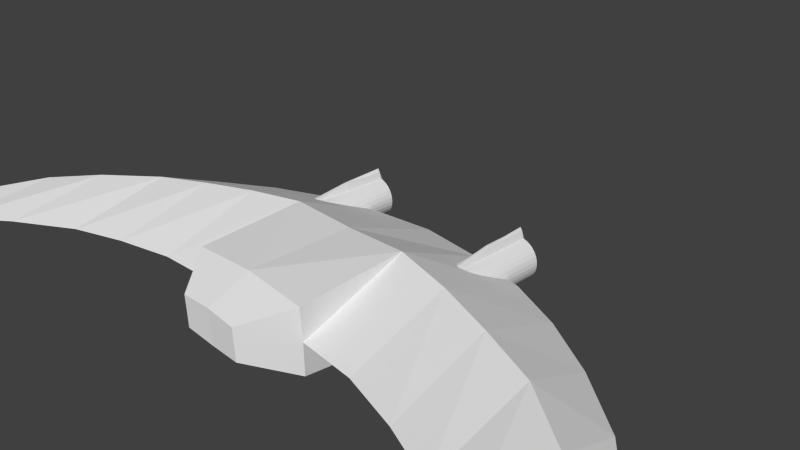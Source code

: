# Source: reaper2.blend  (saved by Blender 2.67.0; exported with 4.5.12 LTS)
import bpy
from mathutils import Matrix  # noqa: F401  (used for matrix-valued properties, if any)

bpy.ops.wm.read_factory_settings(use_empty=True)
scene = bpy.context.scene
scene.name = 'Scene'

# ---- collections
col_collection_1 = bpy.data.collections.new('Collection 1'); scene.collection.children.link(col_collection_1)

# ---- world
world_world = bpy.data.worlds.new('World'); scene.world = world_world
world_world.color = (0.05088, 0.05088, 0.05088)
world_world.use_sun_shadow = False
world_world.sun_shadow_jitter_overblur = 0.0
world_world.cycles.sampling_method = 'MANUAL'
world_world.cycles.sample_map_resolution = 256

# ---- cameras
cam_camera = bpy.data.cameras.new('Camera')
cam_camera.clip_end = 100.0
cam_camera.lens = 35.0
cam_camera.sensor_width = 32.0
cam_camera.sensor_height = 18.0
cam_camera.ortho_scale = 7.314
cam_camera.dof.focus_distance = 0.0
cam_camera.dof.aperture_fstop = 128.0

# ---- meshes
me_cube_001 = bpy.data.meshes.new('Cube.001')
me_cube_001.from_pydata([(6.381, -5.785, 0.0), (0.0, 1.0, 0.0), (0.0, -0.3851, -0.5967), (0.0, -0.3851, 0.5195), (0.9673, 0.8862, 0.0), (0.9673, -1.887, 0.0), (0.9673, -0.4086, -0.6023), (0.9673, -0.4086, 0.5625), (4.833, -1.564, 0.03905), (4.833, -2.144, 0.2425), (4.833, -2.144, -0.2752), (4.833, -3.523, 0.04173), (4.206, -2.987, 0.02482), (4.206, -1.608, -0.3678), (4.206, -1.608, 0.3133), (4.206, -0.7955, 0.02482), (3.402, -0.1413, 0.0), (3.402, -1.059, 0.3603), (3.402, -1.059, -0.4892), (3.402, -2.439, 0.0), (1.806, 0.6978, 0.0), (1.806, -0.5642, 0.4959), (1.806, -0.5642, -0.5903), (1.806, -1.944, 0.0), (2.644, -2.16, 0.0001374), (2.644, -0.7807, -0.567), (2.611, -0.7959, 0.4309), (2.611, 0.3433, 0.0), (5.477, -2.939, 0.0), (5.477, -3.437, 0.1446), (5.477, -3.437, -0.1612), (5.477, -4.319, 0.0), (-0.00886, -1.874, 0.5), (0.9584, -1.897, 0.45), (-0.003138, -1.866, -0.5), (0.9641, -1.889, -0.45), (1.334, 0.09241, -0.3098), (1.334, 1.293, -0.4184), (1.391, 0.09241, -0.3042), (1.391, 1.293, -0.3042), (1.446, 0.09241, -0.2875), (1.446, 1.293, -0.2875), (1.497, 0.09241, -0.2605), (1.497, 1.293, -0.2605), (1.541, 0.09241, -0.2241), (1.541, 1.293, -0.2241), (1.577, 0.09241, -0.1798), (1.577, 1.293, -0.1798), (1.605, 0.09241, -0.1292), (1.605, 1.293, -0.1292), (1.621, 0.09241, -0.0743), (1.621, 1.293, -0.0743), (1.627, 0.09241, -0.01721), (1.627, 1.293, -0.01722), (1.621, 0.09241, 0.03987), (1.621, 1.293, 0.03987), (1.605, 0.09241, 0.09475), (1.605, 1.293, 0.09475), (1.577, 0.09241, 0.1453), (1.577, 1.293, 0.1453), (1.541, 0.09241, 0.1897), (1.541, 1.293, 0.1897), (1.497, 0.09241, 0.2261), (1.497, 1.293, 0.2261), (1.446, 0.09241, 0.2531), (1.446, 1.293, 0.2531), (1.391, 0.09241, 0.2698), (1.391, 1.293, 0.2698), (1.334, 0.09241, 0.2754), (1.334, 1.293, 0.4115), (1.277, 0.09241, 0.2698), (1.277, 1.293, 0.2698), (1.222, 0.09241, 0.2531), (1.222, 1.293, 0.2531), (1.172, 0.09241, 0.2261), (1.172, 1.293, 0.2261), (1.127, 0.09241, 0.1897), (1.127, 1.293, 0.1897), (1.091, 0.09241, 0.1453), (1.091, 1.293, 0.1453), (1.064, 0.09241, 0.09475), (1.064, 1.293, 0.09475), (1.047, 0.09241, 0.03987), (1.047, 1.293, 0.03987), (1.042, 0.09241, -0.01722), (1.042, 1.293, -0.01722), (1.047, 0.09241, -0.0743), (1.047, 1.293, -0.0743), (1.064, 0.09241, -0.1292), (1.064, 1.293, -0.1292), (1.091, 0.09241, -0.1798), (1.091, 1.293, -0.1798), (1.127, 0.09241, -0.2241), (1.127, 1.293, -0.2241), (1.172, 0.09241, -0.2605), (1.172, 1.293, -0.2605), (1.222, 0.09241, -0.2875), (1.222, 1.293, -0.2875), (1.277, 0.09241, -0.3042), (1.277, 1.293, -0.3042), (1.391, 0.6929, 0.2698), (1.363, 0.09241, 0.2726), (1.363, 1.293, 0.3675), (1.334, 0.6929, 0.3703), (1.306, 0.09241, 0.2726), (1.306, 1.293, 0.3675), (1.277, 0.6929, 0.2698), (1.363, 0.6929, 0.3675), (1.306, 0.6929, 0.3675), (1.363, 0.09241, -0.307), (1.363, 1.293, -0.3782), (1.334, 0.6929, -0.3811), (1.391, 0.6929, -0.3042), (1.277, 0.6929, -0.3042), (1.306, 0.09241, -0.307), (1.306, 1.293, -0.3782), (1.363, 0.6929, -0.3782), (1.306, 0.6929, -0.3782), (1.372, 1.358, -0.2089), (1.443, 1.358, -0.1796), (1.497, 1.358, -0.1256), (1.526, 1.358, -0.05497), (1.53, 1.358, -0.01676), (1.515, 1.358, 0.05821), (1.497, 1.358, 0.09207), (1.409, 1.358, 0.1642), (1.296, 1.358, 0.1754), (1.225, 1.358, 0.1461), (1.196, 1.358, 0.1218), (1.153, 1.358, 0.05821), (1.138, 1.358, -0.01676), (1.142, 1.358, -0.05497), (1.171, 1.358, -0.1256), (1.196, 1.358, -0.1553), (1.409, 1.358, -0.1977), (1.473, 1.358, -0.1553), (1.515, 1.358, -0.09172), (1.526, 1.358, 0.02146), (1.473, 1.358, 0.1218), (1.443, 1.358, 0.1461), (1.372, 1.358, 0.1754), (1.259, 1.358, 0.1642), (1.171, 1.358, 0.09207), (1.142, 1.358, 0.02146), (1.153, 1.358, -0.09172), (1.225, 1.358, -0.1796), (1.259, 1.358, -0.1977), (1.296, 1.358, -0.2089), (1.353, 1.358, 0.2408), (1.315, 1.358, 0.2408), (1.353, 1.358, -0.2585), (1.315, 1.358, -0.2585), (1.372, 1.289, -0.2089), (1.409, 1.289, -0.1977), (1.443, 1.289, -0.1796), (1.473, 1.289, -0.1553), (1.497, 1.289, -0.1256), (1.515, 1.289, -0.09172), (1.526, 1.289, -0.05497), (1.53, 1.289, -0.01676), (1.526, 1.289, 0.02146), (1.515, 1.289, 0.05821), (1.497, 1.289, 0.09207), (1.473, 1.289, 0.1218), (1.443, 1.289, 0.1461), (1.409, 1.289, 0.1642), (1.372, 1.289, 0.1754), (1.296, 1.289, 0.1754), (1.259, 1.289, 0.1642), (1.225, 1.289, 0.1461), (1.196, 1.289, 0.1218), (1.171, 1.289, 0.09207), (1.153, 1.289, 0.05821), (1.142, 1.289, 0.02146), (1.138, 1.289, -0.01676), (1.142, 1.289, -0.05497), (1.153, 1.289, -0.09172), (1.171, 1.289, -0.1256), (1.196, 1.289, -0.1553), (1.225, 1.289, -0.1796), (1.259, 1.289, -0.1977), (1.296, 1.289, -0.2089), (1.353, 1.289, 0.2408), (1.315, 1.289, 0.2408), (1.353, 1.289, -0.2585), (1.315, 1.289, -0.2585), (0.4875, -2.449, -0.00502), (-0.002474, -2.443, 0.246), (0.4831, -2.454, 0.2209), (0.0003984, -2.438, -0.256), (0.4859, -2.45, -0.2309)], [], [(30, 0, 31), (29, 0, 28), (23, 21, 7, 5), (24, 26, 21, 23), (4, 6, 2, 1), (20, 22, 6, 4), (19, 17, 26, 24), (23, 5, 6, 22), (12, 14, 17, 19), (8, 28, 30, 10), (27, 25, 22, 20), (24, 23, 22, 25), (11, 9, 14, 12), (29, 9, 11, 31), (28, 0, 30), (17, 14, 15, 16), (0, 29, 31), (16, 18, 25, 27), (8, 10, 13, 15), (9, 29, 28, 8), (15, 13, 18, 16), (14, 9, 8, 15), (21, 26, 27, 20), (31, 11, 10, 30), (7, 21, 20, 4), (3, 7, 4, 1), (26, 17, 16, 27), (12, 13, 10, 11), (12, 19, 18, 13), (24, 25, 18, 19), (7, 3, 32, 33), (5, 7, 33), (35, 5, 186, 190), (2, 6, 35, 34), (6, 5, 35), (116, 110, 39, 112), (38, 112, 39, 41, 40), (40, 41, 43, 42), (42, 43, 45, 44), (44, 45, 47, 46), (46, 47, 49, 48), (48, 49, 51, 50), (50, 51, 53, 52), (52, 53, 55, 54), (54, 55, 57, 56), (56, 57, 59, 58), (58, 59, 61, 60), (60, 61, 63, 62), (62, 63, 65, 64), (64, 65, 67, 100, 66), (107, 102, 69, 103), (108, 105, 71, 106), (70, 106, 71, 73, 72), (72, 73, 75, 74), (74, 75, 77, 76), (76, 77, 79, 78), (78, 79, 81, 80), (80, 81, 83, 82), (82, 83, 85, 84), (84, 85, 87, 86), (86, 87, 89, 88), (88, 89, 91, 90), (90, 91, 93, 92), (92, 93, 95, 94), (94, 95, 97, 96), (102, 105, 69), (117, 115, 37, 111), (96, 97, 99, 113, 98), (104, 101, 68), (101, 107, 103, 68), (66, 100, 107, 101), (100, 67, 102, 107), (104, 108, 106, 70), (68, 103, 108, 104), (103, 69, 105, 108), (110, 37, 115), (109, 38, 40, 42, 44, 46, 48, 50, 52, 54, 56, 58, 60, 62, 64, 66, 101, 104, 70, 72, 74, 76, 78, 80, 82, 84, 86, 88, 90, 92, 94, 96, 98, 114), (109, 116, 112, 38), (36, 111, 116, 109), (111, 37, 110, 116), (114, 117, 111, 36), (98, 113, 117, 114), (113, 99, 115, 117), (36, 109, 114), (53, 51, 121, 122), (59, 57, 123, 124), (77, 75, 127, 128), (87, 85, 130, 131), (93, 91, 132, 133), (152, 184, 185, 181, 180, 179, 178, 177, 176, 175, 174, 173, 172, 171, 170, 169, 168, 167, 183, 182, 166, 165, 164, 163, 162, 161, 160, 159, 158, 157, 156, 155, 154, 153), (146, 145, 179, 180), (150, 151, 185, 184), (147, 146, 180, 181), (149, 148, 182, 183), (139, 138, 163, 164), (148, 140, 166, 182), (151, 147, 181, 185), (189, 190, 186, 188, 187), (5, 33, 188, 186), (33, 32, 187, 188), (34, 35, 190, 189), (105, 102, 148, 149), (39, 110, 150, 118), (41, 39, 118, 134), (43, 41, 134, 119), (45, 43, 119, 135), (47, 45, 135, 120), (49, 47, 120, 136), (51, 49, 136, 121), (55, 53, 122, 137), (57, 55, 137, 123), (61, 59, 124, 138), (63, 61, 138, 139), (65, 63, 139, 125), (67, 65, 125, 140), (102, 67, 140, 148), (73, 71, 126, 141), (75, 73, 141, 127), (79, 77, 128, 142), (81, 79, 142, 129), (83, 81, 129, 143), (85, 83, 143, 130), (89, 87, 131, 144), (91, 89, 144, 132), (95, 93, 133, 145), (97, 95, 145, 146), (99, 97, 146, 147), (115, 99, 147, 151), (71, 105, 149, 126), (110, 115, 151, 150), (134, 118, 152, 153), (120, 135, 155, 156), (122, 121, 158, 159), (124, 123, 161, 162), (125, 139, 164, 165), (141, 126, 167, 168), (142, 128, 170, 171), (130, 143, 173, 174), (132, 144, 176, 177), (126, 149, 183, 167), (119, 134, 153, 154), (136, 120, 156, 157), (137, 122, 159, 160), (138, 124, 162, 163), (140, 125, 165, 166), (127, 141, 168, 169), (129, 142, 171, 172), (131, 130, 174, 175), (133, 132, 177, 178), (135, 119, 154, 155), (121, 136, 157, 158), (123, 137, 160, 161), (128, 127, 169, 170), (143, 129, 172, 173), (144, 131, 175, 176), (145, 133, 178, 179), (118, 150, 184, 152)])
me_cube_001.use_remesh_preserve_volume = False
me_cube_001.use_remesh_preserve_attributes = False
me_cube_001.use_mirror_vertex_groups = False
me_cube_001.update()

# ---- objects
ob_cube = bpy.data.objects.new('Cube', me_cube_001)
ob_camera = bpy.data.objects.new('Camera', cam_camera)

# ---- transforms, parenting, visibility, modifiers, constraints
ob_cube.location = (0.0, 0.0, 0.0)
ob_cube.lineart.crease_threshold = 0.0
_m = ob_cube.modifiers.new('Mirror', 'MIRROR')
ob_camera.location = (7.481, -6.508, 5.344)
ob_camera.rotation_euler = (1.109, 0.01082, 0.8149)
ob_camera.lock_rotations_4d = False
ob_camera.empty_display_type = 'ARROWS'
ob_camera.color = (0.0, 0.0, 0.0, 0.0)
ob_camera.display_type = 'WIRE'
ob_camera.lineart.crease_threshold = 0.0

# ---- collection membership
col_collection_1.objects.link(ob_cube)
col_collection_1.objects.link(ob_camera)

# ---- scene / render settings (as saved in the file)
scene.camera = ob_camera
scene.frame_start = 1; scene.frame_end = 250; scene.frame_set(1)
scene.render.engine = 'BLENDER_EEVEE_NEXT'
scene.render.image_settings.color_mode = 'RGB'
scene.render.image_settings.compression = 90
scene.render.resolution_percentage = 50
scene.render.dither_intensity = 0.0
scene.cycles.use_denoising = False
scene.cycles.samples = 10
scene.cycles.sampling_pattern = 'TABULATED_SOBOL'
scene.cycles.light_sampling_threshold = 0.0
scene.cycles.use_adaptive_sampling = False
scene.cycles.use_light_tree = False
scene.cycles.blur_glossy = 0.0
scene.cycles.volume_bounces = 1
scene.cycles.pixel_filter_type = 'GAUSSIAN'
scene.cycles.sample_clamp_indirect = 0.0
scene.view_settings.view_transform = 'Standard'
bpy.context.view_layer.update()

# ---- added for rendering (the .blend has no usable light): sun
light_auto_sun = bpy.data.lights.new('AutoSun', 'SUN')
light_auto_sun.energy = 3.0
light_auto_sun.angle = 0.0523599
ob_auto_sun = bpy.data.objects.new('AutoSun', light_auto_sun)
scene.collection.objects.link(ob_auto_sun)
ob_auto_sun.rotation_euler = (0.872665, 0.174533, 0.523599)
bpy.context.view_layer.update()
